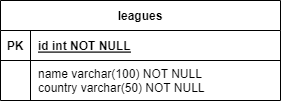

The diagram above was exported from draw.io. Its source (the exported page's mxGraphModel, read from the mxfile embedded in the PNG):
<mxGraphModel dx="1434" dy="844" grid="1" gridSize="10" guides="1" tooltips="1" connect="1" arrows="1" fold="1" page="1" pageScale="1" pageWidth="827" pageHeight="1169" math="0" shadow="0">
  <root>
    <mxCell id="0" />
    <mxCell id="1" parent="0" />
    <mxCell id="2" value="leagues" style="shape=table;startSize=30;container=1;collapsible=1;childLayout=tableLayout;fixedRows=1;rowLines=0;fontStyle=1;align=center;resizeLast=1;" vertex="1" parent="1">
      <mxGeometry x="40" y="2000" width="280" height="100" as="geometry" />
    </mxCell>
    <mxCell id="3" value="" style="shape=partialRectangle;collapsible=0;dropTarget=0;pointerEvents=0;fillColor=none;top=0;left=0;bottom=1;right=0;points=[[0,0.5],[1,0.5]];portConstraint=eastwest;" vertex="1" parent="2">
      <mxGeometry y="30" width="280" height="30" as="geometry" />
    </mxCell>
    <mxCell id="4" value="PK" style="shape=partialRectangle;connectable=0;fillColor=none;top=0;left=0;bottom=0;right=0;fontStyle=1;overflow=hidden;" vertex="1" parent="3">
      <mxGeometry width="30" height="30" as="geometry" />
    </mxCell>
    <mxCell id="5" value="id int NOT NULL" style="shape=partialRectangle;connectable=0;fillColor=none;top=0;left=0;bottom=0;right=0;align=left;spacingLeft=6;fontStyle=5;overflow=hidden;" vertex="1" parent="3">
      <mxGeometry x="30" width="250" height="30" as="geometry" />
    </mxCell>
    <mxCell id="6" value="" style="shape=partialRectangle;collapsible=0;dropTarget=0;pointerEvents=0;fillColor=none;top=0;left=0;bottom=0;right=0;points=[[0,0.5],[1,0.5]];portConstraint=eastwest;" vertex="1" parent="2">
      <mxGeometry y="60" width="280" height="40" as="geometry" />
    </mxCell>
    <mxCell id="7" value="" style="shape=partialRectangle;connectable=0;fillColor=none;top=0;left=0;bottom=0;right=0;editable=1;overflow=hidden;" vertex="1" parent="6">
      <mxGeometry width="30" height="40" as="geometry" />
    </mxCell>
    <mxCell id="8" value="name varchar(100) NOT NULL&#10;country varchar(50) NOT NULL" style="shape=partialRectangle;connectable=0;fillColor=none;top=0;left=0;bottom=0;right=0;align=left;spacingLeft=6;overflow=hidden;" vertex="1" parent="6">
      <mxGeometry x="30" width="250" height="40" as="geometry" />
    </mxCell>
  </root>
</mxGraphModel>